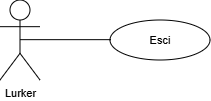

The diagram above was exported from draw.io. Its source (the exported page's mxGraphModel, read from the mxfile embedded in the PNG):
<mxGraphModel dx="673" dy="376" grid="1" gridSize="10" guides="1" tooltips="1" connect="1" arrows="1" fold="1" page="1" pageScale="1" pageWidth="827" pageHeight="1169" math="0" shadow="0">
  <root>
    <mxCell id="0" />
    <mxCell id="1" parent="0" />
    <mxCell id="v9aTdKNRiK239Zin1d2a-6" parent="1" style="shape=umlActor;verticalLabelPosition=bottom;verticalAlign=top;html=1;outlineConnect=0;fontStyle=0;fontSize=11;labelBackgroundColor=none;fillColor=none;" value="Lurker" vertex="1">
      <mxGeometry height="80" width="40" x="360" as="geometry" />
    </mxCell>
    <mxCell id="v9aTdKNRiK239Zin1d2a-16" parent="1" style="ellipse;whiteSpace=wrap;html=1;align=center;fontStyle=0;fontSize=11;labelBackgroundColor=none;fillColor=none;" value="Esci" vertex="1">
      <mxGeometry height="40" width="100" x="470" y="20" as="geometry" />
    </mxCell>
    <mxCell id="iTjXPWvRsssKLj4U-GdU-2" edge="1" parent="1" style="rounded=0;orthogonalLoop=1;jettySize=auto;html=1;exitX=0.5;exitY=0.5;exitDx=0;exitDy=0;exitPerimeter=0;entryX=0;entryY=0.5;entryDx=0;entryDy=0;fontStyle=0;fontSize=11;endArrow=none;endFill=0;labelBackgroundColor=default;">
      <mxGeometry relative="1" as="geometry">
        <mxPoint x="380" y="39.66" as="sourcePoint" />
        <mxPoint x="471" y="39.66" as="targetPoint" />
      </mxGeometry>
    </mxCell>
  </root>
</mxGraphModel>